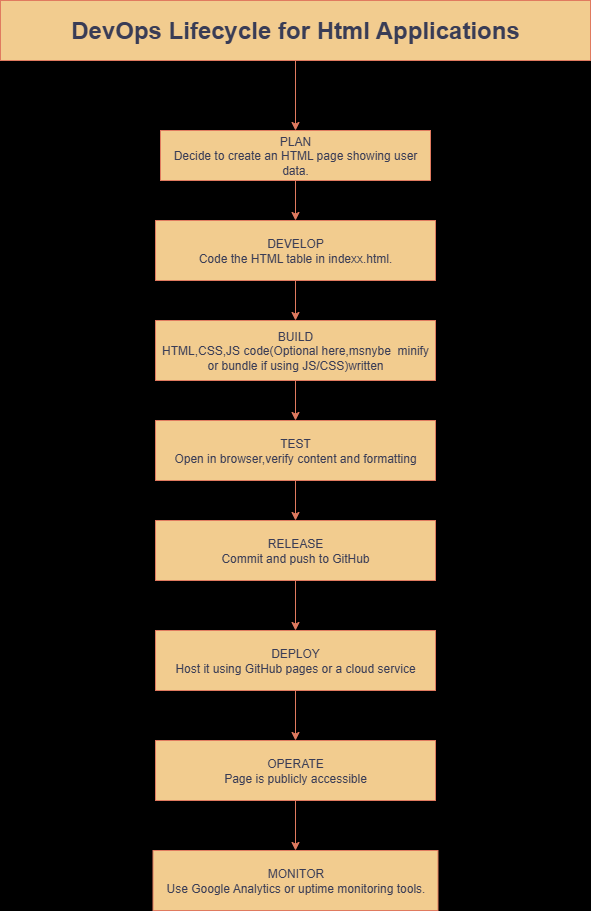

The diagram above was exported from draw.io. Its source (the exported page's mxGraphModel, read from the mxfile embedded in the PNG):
<mxGraphModel dx="1737" dy="937" grid="1" gridSize="10" guides="1" tooltips="1" connect="1" arrows="1" fold="1" page="1" pageScale="1" pageWidth="850" pageHeight="1100" background="light-dark(#000000,#060606)" math="0" shadow="0">
  <root>
    <mxCell id="0" />
    <mxCell id="1" parent="0" />
    <mxCell id="UFF4p7zD1tQjg3SsxJce-24" value="" style="edgeStyle=orthogonalEdgeStyle;rounded=0;orthogonalLoop=1;jettySize=auto;html=1;strokeColor=#E07A5F;fontColor=default;fillColor=#F2CC8F;labelBackgroundColor=none;" parent="1" source="UFF4p7zD1tQjg3SsxJce-2" target="UFF4p7zD1tQjg3SsxJce-11" edge="1">
      <mxGeometry relative="1" as="geometry" />
    </mxCell>
    <mxCell id="UFF4p7zD1tQjg3SsxJce-2" value="DEPLOY&lt;div&gt;Host it using GitHub pages or a cloud service&lt;/div&gt;" style="rounded=0;whiteSpace=wrap;html=1;labelBackgroundColor=none;fillColor=#F2CC8F;strokeColor=#E07A5F;fontColor=#393C56;" parent="1" vertex="1">
      <mxGeometry x="255" y="750" width="280" height="60" as="geometry" />
    </mxCell>
    <mxCell id="UFF4p7zD1tQjg3SsxJce-17" value="" style="edgeStyle=orthogonalEdgeStyle;rounded=0;orthogonalLoop=1;jettySize=auto;html=1;strokeColor=#E07A5F;fontColor=default;fillColor=#F2CC8F;labelBackgroundColor=none;" parent="1" source="UFF4p7zD1tQjg3SsxJce-3" target="UFF4p7zD1tQjg3SsxJce-4" edge="1">
      <mxGeometry relative="1" as="geometry" />
    </mxCell>
    <mxCell id="UFF4p7zD1tQjg3SsxJce-3" value="&lt;h1&gt;DevOps Lifecycle for Html Applications&lt;/h1&gt;" style="rounded=0;whiteSpace=wrap;html=1;labelBackgroundColor=none;fillColor=#F2CC8F;strokeColor=#E07A5F;fontColor=#393C56;" parent="1" vertex="1">
      <mxGeometry x="100" y="120" width="590" height="60" as="geometry" />
    </mxCell>
    <mxCell id="UFF4p7zD1tQjg3SsxJce-19" value="" style="edgeStyle=orthogonalEdgeStyle;rounded=0;orthogonalLoop=1;jettySize=auto;html=1;strokeColor=#E07A5F;fontColor=default;fillColor=#F2CC8F;labelBackgroundColor=none;" parent="1" source="UFF4p7zD1tQjg3SsxJce-4" target="UFF4p7zD1tQjg3SsxJce-7" edge="1">
      <mxGeometry relative="1" as="geometry" />
    </mxCell>
    <mxCell id="UFF4p7zD1tQjg3SsxJce-4" value="PLAN&lt;div&gt;Decide to create an HTML page showing user data.&lt;/div&gt;" style="rounded=0;whiteSpace=wrap;html=1;labelBackgroundColor=none;fillColor=#F2CC8F;strokeColor=#E07A5F;fontColor=#393C56;" parent="1" vertex="1">
      <mxGeometry x="260" y="250" width="270" height="50" as="geometry" />
    </mxCell>
    <mxCell id="UFF4p7zD1tQjg3SsxJce-20" value="" style="edgeStyle=orthogonalEdgeStyle;rounded=0;orthogonalLoop=1;jettySize=auto;html=1;strokeColor=#E07A5F;fontColor=default;fillColor=#F2CC8F;labelBackgroundColor=none;" parent="1" source="UFF4p7zD1tQjg3SsxJce-7" target="UFF4p7zD1tQjg3SsxJce-10" edge="1">
      <mxGeometry relative="1" as="geometry" />
    </mxCell>
    <mxCell id="UFF4p7zD1tQjg3SsxJce-7" value="DEVELOP&lt;div&gt;Code the HTML table in indexx.html.&lt;/div&gt;" style="rounded=0;whiteSpace=wrap;html=1;labelBackgroundColor=none;fillColor=#F2CC8F;strokeColor=#E07A5F;fontColor=#393C56;" parent="1" vertex="1">
      <mxGeometry x="255" y="340" width="280" height="60" as="geometry" />
    </mxCell>
    <mxCell id="UFF4p7zD1tQjg3SsxJce-22" value="" style="edgeStyle=orthogonalEdgeStyle;rounded=0;orthogonalLoop=1;jettySize=auto;html=1;strokeColor=#E07A5F;fontColor=default;fillColor=#F2CC8F;labelBackgroundColor=none;" parent="1" source="UFF4p7zD1tQjg3SsxJce-8" target="UFF4p7zD1tQjg3SsxJce-9" edge="1">
      <mxGeometry relative="1" as="geometry" />
    </mxCell>
    <mxCell id="UFF4p7zD1tQjg3SsxJce-8" value="TEST&lt;div&gt;Open in browser,verify content and formatting&lt;/div&gt;" style="rounded=0;whiteSpace=wrap;html=1;labelBackgroundColor=none;fillColor=#F2CC8F;strokeColor=#E07A5F;fontColor=#393C56;" parent="1" vertex="1">
      <mxGeometry x="255" y="540" width="280" height="60" as="geometry" />
    </mxCell>
    <mxCell id="UFF4p7zD1tQjg3SsxJce-23" value="" style="edgeStyle=orthogonalEdgeStyle;rounded=0;orthogonalLoop=1;jettySize=auto;html=1;strokeColor=#E07A5F;fontColor=default;fillColor=#F2CC8F;labelBackgroundColor=none;" parent="1" source="UFF4p7zD1tQjg3SsxJce-9" target="UFF4p7zD1tQjg3SsxJce-2" edge="1">
      <mxGeometry relative="1" as="geometry" />
    </mxCell>
    <mxCell id="UFF4p7zD1tQjg3SsxJce-9" value="RELEASE&lt;div&gt;Commit and push to GitHub&lt;/div&gt;" style="rounded=0;whiteSpace=wrap;html=1;labelBackgroundColor=none;fillColor=#F2CC8F;strokeColor=#E07A5F;fontColor=#393C56;" parent="1" vertex="1">
      <mxGeometry x="255" y="640" width="280" height="60" as="geometry" />
    </mxCell>
    <mxCell id="UFF4p7zD1tQjg3SsxJce-21" value="" style="edgeStyle=orthogonalEdgeStyle;rounded=0;orthogonalLoop=1;jettySize=auto;html=1;strokeColor=#E07A5F;fontColor=default;fillColor=#F2CC8F;labelBackgroundColor=none;" parent="1" source="UFF4p7zD1tQjg3SsxJce-10" target="UFF4p7zD1tQjg3SsxJce-8" edge="1">
      <mxGeometry relative="1" as="geometry" />
    </mxCell>
    <mxCell id="UFF4p7zD1tQjg3SsxJce-10" value="BUILD&lt;div&gt;HTML,CSS,JS code(Optional here,msnybe&amp;nbsp; minify or bundle if using JS/CSS)written&lt;/div&gt;" style="rounded=0;whiteSpace=wrap;html=1;labelBackgroundColor=none;fillColor=#F2CC8F;strokeColor=#E07A5F;fontColor=#393C56;" parent="1" vertex="1">
      <mxGeometry x="255" y="440" width="280" height="60" as="geometry" />
    </mxCell>
    <mxCell id="E6RKXIzL34r8WU60JPme-4" style="edgeStyle=orthogonalEdgeStyle;rounded=0;orthogonalLoop=1;jettySize=auto;html=1;entryX=0.5;entryY=0;entryDx=0;entryDy=0;strokeColor=#E07A5F;fontColor=#393C56;fillColor=#F2CC8F;" edge="1" parent="1" source="UFF4p7zD1tQjg3SsxJce-11" target="E6RKXIzL34r8WU60JPme-1">
      <mxGeometry relative="1" as="geometry" />
    </mxCell>
    <mxCell id="UFF4p7zD1tQjg3SsxJce-11" value="OPERATE&lt;div&gt;Page is publicly accessible&lt;/div&gt;" style="rounded=0;whiteSpace=wrap;html=1;labelBackgroundColor=none;fillColor=#F2CC8F;strokeColor=#E07A5F;fontColor=#393C56;" parent="1" vertex="1">
      <mxGeometry x="255" y="860" width="280" height="60" as="geometry" />
    </mxCell>
    <mxCell id="E6RKXIzL34r8WU60JPme-1" value="MONITOR&lt;div&gt;Use Google Analytics or uptime monitoring tools.&lt;/div&gt;" style="rounded=0;whiteSpace=wrap;html=1;labelBackgroundColor=none;fillColor=#F2CC8F;strokeColor=#E07A5F;fontColor=#393C56;" vertex="1" parent="1">
      <mxGeometry x="252.5" y="970" width="285" height="60" as="geometry" />
    </mxCell>
  </root>
</mxGraphModel>